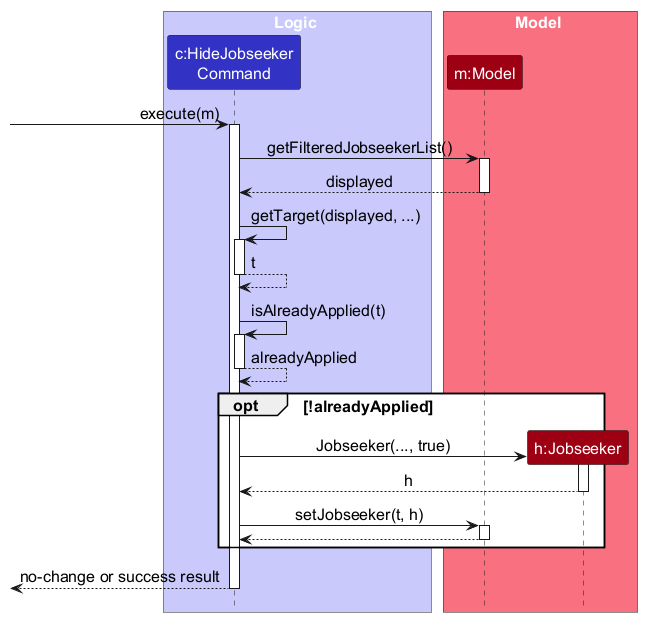

The diagram above was rendered by PlantUML. Its source (embedded in the PNG):
@startuml
!include style.puml
skinparam ArrowFontStyle plain
'LogicManager and CommandResult are omitted because the DG's Logic component section shows them.
'Parsing is omitted too, as it follows the same flow as deletec 1 in that section.
skinparam defaultFontSize 16

box Logic LOGIC_COLOR_T1
participant "c:HideJobseeker\nCommand" as Command LOGIC_COLOR
end box

box Model MODEL_COLOR_T1
participant "m:Model" as Model MODEL_COLOR
participant "h:Jobseeker" as Hidden MODEL_COLOR
end box

[-> Command : execute(m)
activate Command

Command -> Model : getFilteredJobseekerList()
activate Model

Model --> Command : displayed
deactivate Model

Command -> Command : getTarget(displayed, ...)
activate Command

Command --> Command : t
deactivate Command

Command -> Command : isAlreadyApplied(t)
activate Command

Command --> Command : alreadyApplied
deactivate Command

'A single return after the frame, so the activation bar ends where the method returns.
opt !alreadyApplied
    create Hidden
    Command -> Hidden : Jobseeker(..., true)
    activate Hidden

    Hidden --> Command : h
    deactivate Hidden

    Command -> Model : setJobseeker(t, h)
    activate Model

    Model --> Command
    deactivate Model
end

[<-- Command : no-change or success result
deactivate Command
@enduml